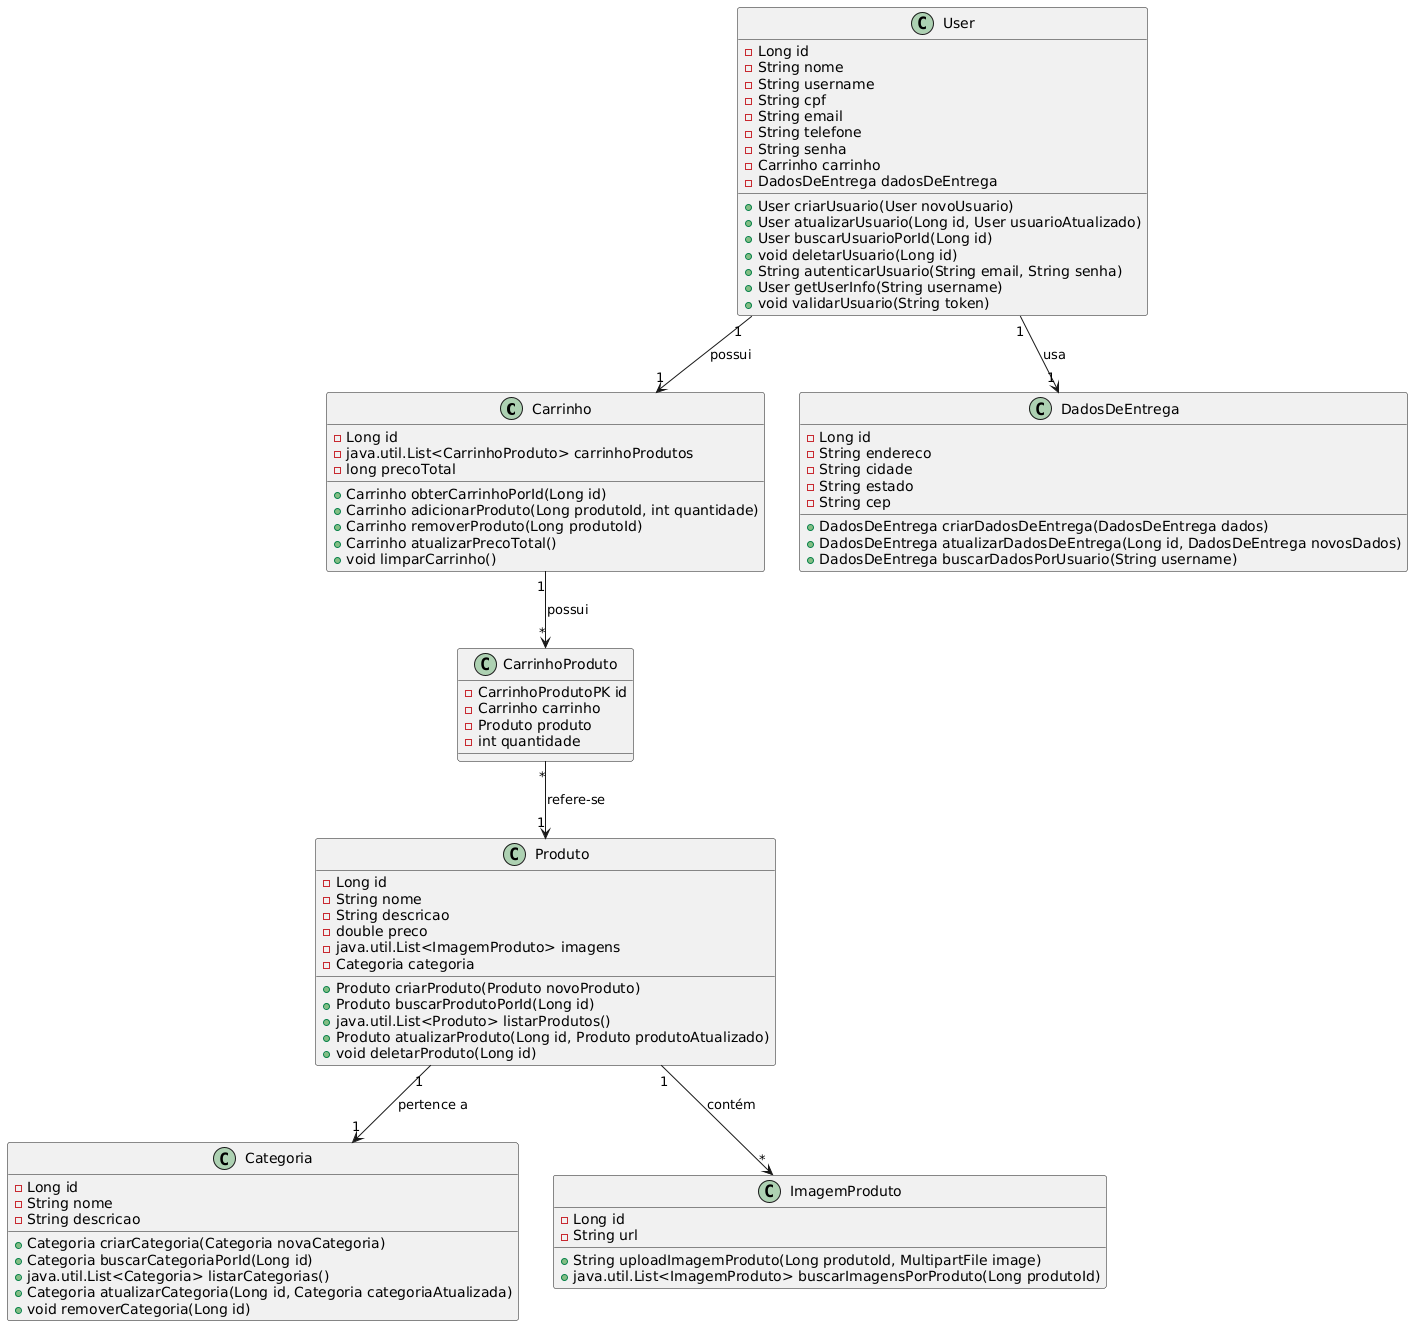

The diagram above was rendered by PlantUML. Its source (embedded in the PNG):
@startuml
!define List java.util.List

class Carrinho {
    - Long id
    - List<CarrinhoProduto> carrinhoProdutos
    - long precoTotal

    + Carrinho obterCarrinhoPorId(Long id)
    + Carrinho adicionarProduto(Long produtoId, int quantidade)
    + Carrinho removerProduto(Long produtoId)
    + Carrinho atualizarPrecoTotal()
    + void limparCarrinho()
}

class CarrinhoProduto {
    - CarrinhoProdutoPK id
    - Carrinho carrinho
    - Produto produto
    - int quantidade
}

class Categoria {
    - Long id
    - String nome
    - String descricao

    + Categoria criarCategoria(Categoria novaCategoria)
    + Categoria buscarCategoriaPorId(Long id)
    + List<Categoria> listarCategorias()
    + Categoria atualizarCategoria(Long id, Categoria categoriaAtualizada)
    + void removerCategoria(Long id)
}

class DadosDeEntrega {
    - Long id
    - String endereco
    - String cidade
    - String estado
    - String cep

    + DadosDeEntrega criarDadosDeEntrega(DadosDeEntrega dados)
    + DadosDeEntrega atualizarDadosDeEntrega(Long id, DadosDeEntrega novosDados)
    + DadosDeEntrega buscarDadosPorUsuario(String username)
}

class ImagemProduto {
    - Long id
    - String url

    + String uploadImagemProduto(Long produtoId, MultipartFile image)
    + List<ImagemProduto> buscarImagensPorProduto(Long produtoId)
}

class Produto {
    - Long id
    - String nome
    - String descricao
    - double preco
    - List<ImagemProduto> imagens
    - Categoria categoria

    + Produto criarProduto(Produto novoProduto)
    + Produto buscarProdutoPorId(Long id)
    + List<Produto> listarProdutos()
    + Produto atualizarProduto(Long id, Produto produtoAtualizado)
    + void deletarProduto(Long id)
}

class User {
    - Long id
    - String nome
    - String username
    - String cpf
    - String email
    - String telefone
    - String senha
    - Carrinho carrinho
    - DadosDeEntrega dadosDeEntrega

    + User criarUsuario(User novoUsuario)
    + User atualizarUsuario(Long id, User usuarioAtualizado)
    + User buscarUsuarioPorId(Long id)
    + void deletarUsuario(Long id)
    + String autenticarUsuario(String email, String senha)
    + User getUserInfo(String username)
    + void validarUsuario(String token)
}

Carrinho "1" --> "*" CarrinhoProduto : possui
CarrinhoProduto "*" --> "1" Produto : refere-se
Produto "1" --> "*" ImagemProduto : contém
Produto "1" --> "1" Categoria : pertence a
User "1" --> "1" Carrinho : possui
User "1" --> "1" DadosDeEntrega : usa
@enduml